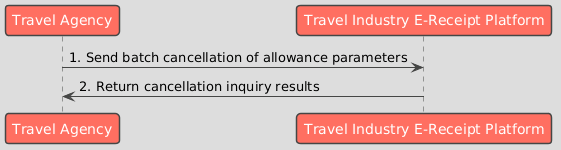

The diagram above was rendered by PlantUML. Its source (embedded in the PNG):
@startuml
!theme toy

participant "Travel Agency" as Business
participant "Travel Industry E-Receipt Platform" as Platform

Business -> Platform : 1. Send batch cancellation of allowance parameters
Platform -> Business : 2. Return cancellation inquiry results
@enduml